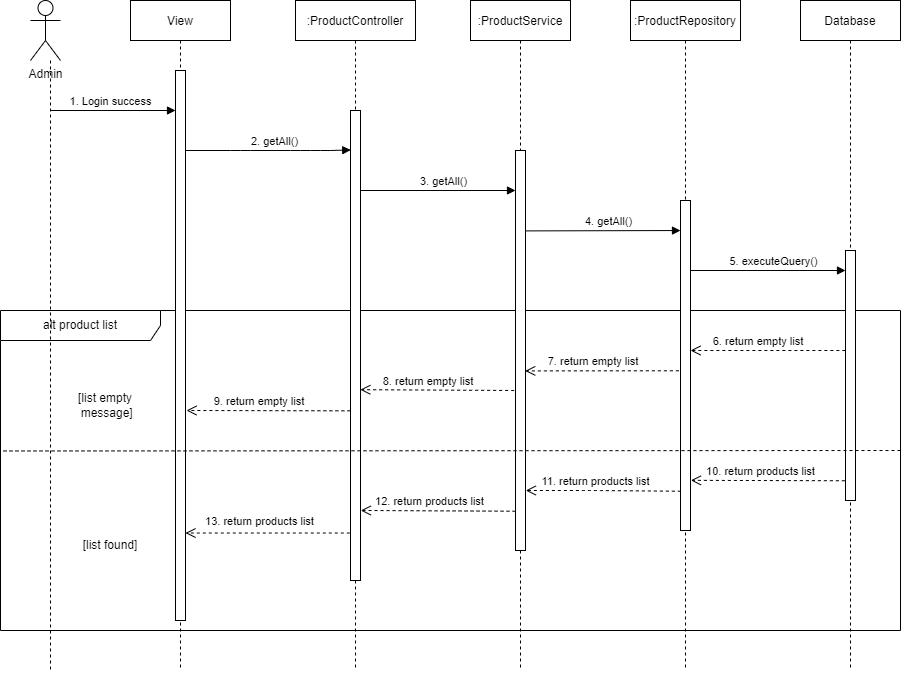

The diagram above was exported from draw.io. Its source (the exported page's mxGraphModel, read from the mxfile embedded in the PNG):
<mxGraphModel dx="1240" dy="790" grid="1" gridSize="10" guides="1" tooltips="1" connect="1" arrows="1" fold="1" page="1" pageScale="1" pageWidth="850" pageHeight="1100" math="0" shadow="0">
  <root>
    <mxCell id="0" />
    <mxCell id="1" parent="0" />
    <mxCell id="ph4zAuLoNBsLNkpzorUQ-1" value="alt product list" style="shape=umlFrame;whiteSpace=wrap;html=1;width=160;height=30;" parent="1" vertex="1">
      <mxGeometry x="30" y="720" width="900" height="320" as="geometry" />
    </mxCell>
    <mxCell id="ph4zAuLoNBsLNkpzorUQ-2" style="edgeStyle=orthogonalEdgeStyle;rounded=0;orthogonalLoop=1;jettySize=auto;html=1;dashed=1;endArrow=none;endFill=0;" parent="1" source="ph4zAuLoNBsLNkpzorUQ-3" edge="1">
      <mxGeometry relative="1" as="geometry">
        <mxPoint x="80" y="1080.0000000000002" as="targetPoint" />
        <Array as="points">
          <mxPoint x="80" y="1080" />
          <mxPoint x="80" y="1080" />
        </Array>
      </mxGeometry>
    </mxCell>
    <mxCell id="ph4zAuLoNBsLNkpzorUQ-3" value="Admin" style="shape=umlActor;verticalLabelPosition=bottom;verticalAlign=top;html=1;" parent="1" vertex="1">
      <mxGeometry x="60" y="410" width="30" height="60" as="geometry" />
    </mxCell>
    <mxCell id="ph4zAuLoNBsLNkpzorUQ-4" value="View" style="shape=umlLifeline;perimeter=lifelinePerimeter;container=1;collapsible=0;recursiveResize=0;rounded=0;shadow=0;strokeWidth=1;" parent="1" vertex="1">
      <mxGeometry x="160" y="410" width="100" height="670" as="geometry" />
    </mxCell>
    <mxCell id="ph4zAuLoNBsLNkpzorUQ-5" value="" style="html=1;points=[];perimeter=orthogonalPerimeter;" parent="ph4zAuLoNBsLNkpzorUQ-4" vertex="1">
      <mxGeometry x="45" y="70" width="10" height="550" as="geometry" />
    </mxCell>
    <mxCell id="ph4zAuLoNBsLNkpzorUQ-6" value="1. Login success" style="html=1;verticalAlign=bottom;endArrow=block;" parent="ph4zAuLoNBsLNkpzorUQ-4" edge="1">
      <mxGeometry x="-0.0457" width="80" relative="1" as="geometry">
        <mxPoint x="-80" y="110" as="sourcePoint" />
        <mxPoint x="45" y="110" as="targetPoint" />
        <mxPoint as="offset" />
      </mxGeometry>
    </mxCell>
    <mxCell id="ph4zAuLoNBsLNkpzorUQ-7" value=":ProductController" style="shape=umlLifeline;perimeter=lifelinePerimeter;container=1;collapsible=0;recursiveResize=0;rounded=0;shadow=0;strokeWidth=1;" parent="1" vertex="1">
      <mxGeometry x="325" y="410" width="120" height="670" as="geometry" />
    </mxCell>
    <mxCell id="ph4zAuLoNBsLNkpzorUQ-8" value="" style="html=1;points=[];perimeter=orthogonalPerimeter;" parent="ph4zAuLoNBsLNkpzorUQ-7" vertex="1">
      <mxGeometry x="55" y="110" width="10" height="470" as="geometry" />
    </mxCell>
    <mxCell id="ph4zAuLoNBsLNkpzorUQ-9" value="[list empty&lt;br&gt;&amp;nbsp;message]" style="text;html=1;strokeColor=none;fillColor=none;align=center;verticalAlign=middle;whiteSpace=wrap;rounded=0;" parent="ph4zAuLoNBsLNkpzorUQ-7" vertex="1">
      <mxGeometry x="-260" y="390" width="140" height="30" as="geometry" />
    </mxCell>
    <mxCell id="ph4zAuLoNBsLNkpzorUQ-10" value=":ProductService" style="shape=umlLifeline;perimeter=lifelinePerimeter;container=1;collapsible=0;recursiveResize=0;rounded=0;shadow=0;strokeWidth=1;" parent="1" vertex="1">
      <mxGeometry x="500" y="410" width="100" height="670" as="geometry" />
    </mxCell>
    <mxCell id="ph4zAuLoNBsLNkpzorUQ-11" value="" style="html=1;points=[];perimeter=orthogonalPerimeter;" parent="ph4zAuLoNBsLNkpzorUQ-10" vertex="1">
      <mxGeometry x="45" y="150" width="10" height="400" as="geometry" />
    </mxCell>
    <mxCell id="ph4zAuLoNBsLNkpzorUQ-12" value="3. getAll()" style="html=1;verticalAlign=bottom;endArrow=block;" parent="ph4zAuLoNBsLNkpzorUQ-10" edge="1">
      <mxGeometry x="0.0769" width="80" relative="1" as="geometry">
        <mxPoint x="-110" y="190" as="sourcePoint" />
        <mxPoint x="45" y="190" as="targetPoint" />
        <mxPoint as="offset" />
      </mxGeometry>
    </mxCell>
    <mxCell id="ph4zAuLoNBsLNkpzorUQ-13" value=":ProductRepository" style="shape=umlLifeline;perimeter=lifelinePerimeter;container=1;collapsible=0;recursiveResize=0;rounded=0;shadow=0;strokeWidth=1;" parent="1" vertex="1">
      <mxGeometry x="660" y="410" width="110" height="670" as="geometry" />
    </mxCell>
    <mxCell id="ph4zAuLoNBsLNkpzorUQ-14" value="" style="html=1;points=[];perimeter=orthogonalPerimeter;" parent="ph4zAuLoNBsLNkpzorUQ-13" vertex="1">
      <mxGeometry x="50" y="200" width="10" height="330" as="geometry" />
    </mxCell>
    <mxCell id="ph4zAuLoNBsLNkpzorUQ-15" value="Database" style="shape=umlLifeline;perimeter=lifelinePerimeter;container=1;collapsible=0;recursiveResize=0;rounded=0;shadow=0;strokeWidth=1;" parent="1" vertex="1">
      <mxGeometry x="830" y="410" width="100" height="670" as="geometry" />
    </mxCell>
    <mxCell id="ph4zAuLoNBsLNkpzorUQ-16" value="5. executeQuery()" style="html=1;verticalAlign=bottom;endArrow=block;" parent="ph4zAuLoNBsLNkpzorUQ-15" target="ph4zAuLoNBsLNkpzorUQ-17" edge="1">
      <mxGeometry x="0.0769" width="80" relative="1" as="geometry">
        <mxPoint x="-110" y="270" as="sourcePoint" />
        <mxPoint x="40" y="270" as="targetPoint" />
        <mxPoint as="offset" />
      </mxGeometry>
    </mxCell>
    <mxCell id="ph4zAuLoNBsLNkpzorUQ-17" value="" style="html=1;points=[];perimeter=orthogonalPerimeter;" parent="ph4zAuLoNBsLNkpzorUQ-15" vertex="1">
      <mxGeometry x="45" y="250" width="10" height="250" as="geometry" />
    </mxCell>
    <mxCell id="ph4zAuLoNBsLNkpzorUQ-18" value="2. getAll()" style="html=1;verticalAlign=bottom;endArrow=block;entryX=0.025;entryY=0.084;entryDx=0;entryDy=0;entryPerimeter=0;" parent="1" source="ph4zAuLoNBsLNkpzorUQ-5" target="ph4zAuLoNBsLNkpzorUQ-8" edge="1">
      <mxGeometry x="0.0763" width="80" relative="1" as="geometry">
        <mxPoint x="220" y="560" as="sourcePoint" />
        <mxPoint x="370" y="560" as="targetPoint" />
        <mxPoint as="offset" />
        <Array as="points">
          <mxPoint x="270" y="560" />
          <mxPoint x="330" y="560" />
          <mxPoint x="360" y="560" />
        </Array>
      </mxGeometry>
    </mxCell>
    <mxCell id="ph4zAuLoNBsLNkpzorUQ-19" value="" style="endArrow=none;html=1;rounded=0;entryX=0;entryY=0.439;entryDx=0;entryDy=0;entryPerimeter=0;dashed=1;" parent="1" target="ph4zAuLoNBsLNkpzorUQ-1" edge="1">
      <mxGeometry width="50" height="50" relative="1" as="geometry">
        <mxPoint x="930" y="860" as="sourcePoint" />
        <mxPoint x="430" y="790" as="targetPoint" />
      </mxGeometry>
    </mxCell>
    <mxCell id="ph4zAuLoNBsLNkpzorUQ-20" value="[list found]" style="text;html=1;strokeColor=none;fillColor=none;align=center;verticalAlign=middle;whiteSpace=wrap;rounded=0;" parent="1" vertex="1">
      <mxGeometry x="80" y="940" width="120" height="30" as="geometry" />
    </mxCell>
    <mxCell id="ph4zAuLoNBsLNkpzorUQ-21" value="4. getAll()" style="html=1;verticalAlign=bottom;endArrow=block;entryX=0;entryY=0.091;entryDx=0;entryDy=0;entryPerimeter=0;exitX=1.054;exitY=0.201;exitDx=0;exitDy=0;exitPerimeter=0;" parent="1" source="ph4zAuLoNBsLNkpzorUQ-11" target="ph4zAuLoNBsLNkpzorUQ-14" edge="1">
      <mxGeometry x="0.0769" width="80" relative="1" as="geometry">
        <mxPoint x="560" y="640" as="sourcePoint" />
        <mxPoint x="700" y="640" as="targetPoint" />
        <mxPoint as="offset" />
      </mxGeometry>
    </mxCell>
    <mxCell id="ph4zAuLoNBsLNkpzorUQ-22" value="13. return products list" style="html=1;verticalAlign=bottom;endArrow=open;dashed=1;endSize=8;exitX=-0.07;exitY=0.899;exitDx=0;exitDy=0;exitPerimeter=0;" parent="1" source="ph4zAuLoNBsLNkpzorUQ-8" target="ph4zAuLoNBsLNkpzorUQ-5" edge="1">
      <mxGeometry x="0.087" y="-3" relative="1" as="geometry">
        <mxPoint x="380.04999999999995" y="1080.1" as="sourcePoint" />
        <mxPoint x="220" y="1080" as="targetPoint" />
        <mxPoint as="offset" />
      </mxGeometry>
    </mxCell>
    <mxCell id="ph4zAuLoNBsLNkpzorUQ-23" value="6. return empty list&amp;nbsp;" style="html=1;verticalAlign=bottom;endArrow=open;dashed=1;endSize=8;exitX=-0.014;exitY=0.4;exitDx=0;exitDy=0;exitPerimeter=0;" parent="1" source="ph4zAuLoNBsLNkpzorUQ-17" target="ph4zAuLoNBsLNkpzorUQ-14" edge="1">
      <mxGeometry x="0.0997" relative="1" as="geometry">
        <mxPoint x="880" y="760" as="sourcePoint" />
        <mxPoint x="730" y="810.5" as="targetPoint" />
        <mxPoint as="offset" />
        <Array as="points" />
      </mxGeometry>
    </mxCell>
    <mxCell id="ph4zAuLoNBsLNkpzorUQ-24" value="10. return products list" style="html=1;verticalAlign=bottom;endArrow=open;dashed=1;endSize=8;exitX=-0.063;exitY=0.921;exitDx=0;exitDy=0;exitPerimeter=0;entryX=1.04;entryY=0.848;entryDx=0;entryDy=0;entryPerimeter=0;" parent="1" source="ph4zAuLoNBsLNkpzorUQ-17" target="ph4zAuLoNBsLNkpzorUQ-14" edge="1">
      <mxGeometry x="0.0997" relative="1" as="geometry">
        <mxPoint x="884.51" y="890" as="sourcePoint" />
        <mxPoint x="730" y="890" as="targetPoint" />
        <mxPoint as="offset" />
        <Array as="points" />
      </mxGeometry>
    </mxCell>
    <mxCell id="ph4zAuLoNBsLNkpzorUQ-25" value="7. return empty list&amp;nbsp;" style="html=1;verticalAlign=bottom;endArrow=open;dashed=1;endSize=8;exitX=-0.162;exitY=0.516;exitDx=0;exitDy=0;exitPerimeter=0;entryX=0.972;entryY=0.551;entryDx=0;entryDy=0;entryPerimeter=0;" parent="1" source="ph4zAuLoNBsLNkpzorUQ-14" target="ph4zAuLoNBsLNkpzorUQ-11" edge="1">
      <mxGeometry x="0.0997" relative="1" as="geometry">
        <mxPoint x="714.51" y="780" as="sourcePoint" />
        <mxPoint x="560" y="780" as="targetPoint" />
        <mxPoint as="offset" />
        <Array as="points" />
      </mxGeometry>
    </mxCell>
    <mxCell id="ph4zAuLoNBsLNkpzorUQ-26" value="11. return products list" style="html=1;verticalAlign=bottom;endArrow=open;dashed=1;endSize=8;exitX=0.035;exitY=0.881;exitDx=0;exitDy=0;exitPerimeter=0;entryX=1.031;entryY=0.85;entryDx=0;entryDy=0;entryPerimeter=0;" parent="1" source="ph4zAuLoNBsLNkpzorUQ-14" target="ph4zAuLoNBsLNkpzorUQ-11" edge="1">
      <mxGeometry x="0.0997" relative="1" as="geometry">
        <mxPoint x="714.51" y="900" as="sourcePoint" />
        <mxPoint x="560" y="900" as="targetPoint" />
        <mxPoint as="offset" />
        <Array as="points">
          <mxPoint x="620" y="900" />
        </Array>
      </mxGeometry>
    </mxCell>
    <mxCell id="ph4zAuLoNBsLNkpzorUQ-27" value="8. return empty list&amp;nbsp;" style="html=1;verticalAlign=bottom;endArrow=open;dashed=1;endSize=8;exitX=-0.162;exitY=0.516;exitDx=0;exitDy=0;exitPerimeter=0;entryX=0.983;entryY=0.594;entryDx=0;entryDy=0;entryPerimeter=0;" parent="1" target="ph4zAuLoNBsLNkpzorUQ-8" edge="1">
      <mxGeometry x="0.0997" relative="1" as="geometry">
        <mxPoint x="543.6599999999999" y="800" as="sourcePoint" />
        <mxPoint x="390" y="800" as="targetPoint" />
        <mxPoint as="offset" />
        <Array as="points" />
      </mxGeometry>
    </mxCell>
    <mxCell id="ph4zAuLoNBsLNkpzorUQ-28" value="12. return products list" style="html=1;verticalAlign=bottom;endArrow=open;dashed=1;endSize=8;exitX=0.035;exitY=0.881;exitDx=0;exitDy=0;exitPerimeter=0;entryX=1.028;entryY=0.851;entryDx=0;entryDy=0;entryPerimeter=0;" parent="1" target="ph4zAuLoNBsLNkpzorUQ-8" edge="1">
      <mxGeometry x="0.0997" relative="1" as="geometry">
        <mxPoint x="545.0399999999997" y="920.73" as="sourcePoint" />
        <mxPoint x="390" y="920" as="targetPoint" />
        <mxPoint as="offset" />
        <Array as="points" />
      </mxGeometry>
    </mxCell>
    <mxCell id="ph4zAuLoNBsLNkpzorUQ-29" value="9. return empty list&amp;nbsp;" style="html=1;verticalAlign=bottom;endArrow=open;dashed=1;endSize=8;exitX=-0.012;exitY=0.639;exitDx=0;exitDy=0;exitPerimeter=0;" parent="1" source="ph4zAuLoNBsLNkpzorUQ-8" edge="1">
      <mxGeometry x="0.0997" relative="1" as="geometry">
        <mxPoint x="374.99999999999983" y="820.8200000000004" as="sourcePoint" />
        <mxPoint x="216" y="820" as="targetPoint" />
        <mxPoint as="offset" />
        <Array as="points" />
      </mxGeometry>
    </mxCell>
  </root>
</mxGraphModel>